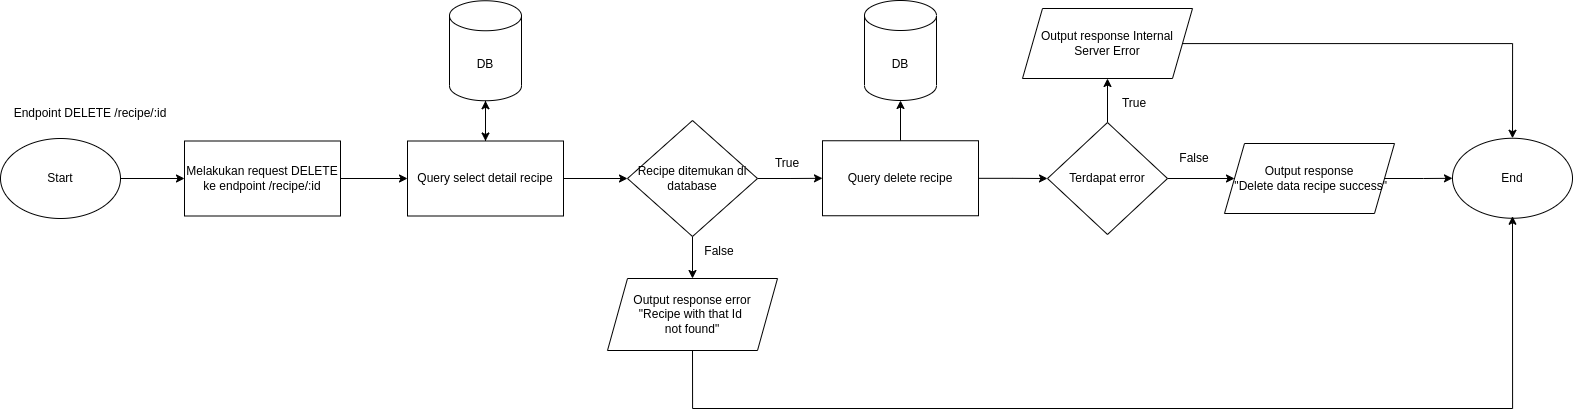

The diagram above was exported from draw.io. Its source (the exported page's mxGraphModel, read from the mxfile embedded in the PNG):
<mxGraphModel dx="2015" dy="-444" grid="1" gridSize="10" guides="1" tooltips="1" connect="1" arrows="1" fold="1" page="1" pageScale="1" pageWidth="827" pageHeight="1169" math="0" shadow="0">
  <root>
    <mxCell id="0" />
    <mxCell id="1" parent="0" />
    <mxCell id="WPkOvZd3w8-zO9eD3u6V-463" value="Start" style="ellipse;whiteSpace=wrap;html=1;" vertex="1" parent="1">
      <mxGeometry x="40" y="1970" width="120" height="80" as="geometry" />
    </mxCell>
    <mxCell id="WPkOvZd3w8-zO9eD3u6V-464" value="Endpoint DELETE /recipe/:id" style="text;html=1;strokeColor=none;fillColor=none;align=center;verticalAlign=middle;whiteSpace=wrap;rounded=0;" vertex="1" parent="1">
      <mxGeometry x="50" y="1930" width="160" height="30" as="geometry" />
    </mxCell>
    <mxCell id="WPkOvZd3w8-zO9eD3u6V-465" style="edgeStyle=orthogonalEdgeStyle;rounded=0;orthogonalLoop=1;jettySize=auto;html=1;" edge="1" parent="1" source="WPkOvZd3w8-zO9eD3u6V-463" target="WPkOvZd3w8-zO9eD3u6V-467">
      <mxGeometry relative="1" as="geometry">
        <mxPoint x="369.9999999999998" y="2010" as="sourcePoint" />
      </mxGeometry>
    </mxCell>
    <mxCell id="WPkOvZd3w8-zO9eD3u6V-466" style="edgeStyle=orthogonalEdgeStyle;rounded=0;orthogonalLoop=1;jettySize=auto;html=1;" edge="1" parent="1" source="WPkOvZd3w8-zO9eD3u6V-467" target="WPkOvZd3w8-zO9eD3u6V-486">
      <mxGeometry relative="1" as="geometry">
        <mxPoint x="444" y="2010" as="targetPoint" />
      </mxGeometry>
    </mxCell>
    <mxCell id="WPkOvZd3w8-zO9eD3u6V-467" value="Melakukan request DELETE ke endpoint /recipe/:id" style="whiteSpace=wrap;html=1;" vertex="1" parent="1">
      <mxGeometry x="224" y="1972.5" width="156" height="75" as="geometry" />
    </mxCell>
    <mxCell id="WPkOvZd3w8-zO9eD3u6V-468" value="End" style="ellipse;whiteSpace=wrap;html=1;" vertex="1" parent="1">
      <mxGeometry x="1492" y="1969.75" width="120" height="80" as="geometry" />
    </mxCell>
    <mxCell id="WPkOvZd3w8-zO9eD3u6V-469" value="DB" style="shape=cylinder3;whiteSpace=wrap;html=1;boundedLbl=1;backgroundOutline=1;size=15;" vertex="1" parent="1">
      <mxGeometry x="904" y="1832" width="72" height="100" as="geometry" />
    </mxCell>
    <mxCell id="WPkOvZd3w8-zO9eD3u6V-470" style="edgeStyle=orthogonalEdgeStyle;rounded=0;orthogonalLoop=1;jettySize=auto;html=1;" edge="1" parent="1" source="WPkOvZd3w8-zO9eD3u6V-472" target="WPkOvZd3w8-zO9eD3u6V-469">
      <mxGeometry relative="1" as="geometry" />
    </mxCell>
    <mxCell id="WPkOvZd3w8-zO9eD3u6V-471" style="edgeStyle=orthogonalEdgeStyle;rounded=0;orthogonalLoop=1;jettySize=auto;html=1;" edge="1" parent="1" source="WPkOvZd3w8-zO9eD3u6V-472" target="WPkOvZd3w8-zO9eD3u6V-475">
      <mxGeometry relative="1" as="geometry" />
    </mxCell>
    <mxCell id="WPkOvZd3w8-zO9eD3u6V-472" value="Query delete recipe" style="whiteSpace=wrap;html=1;" vertex="1" parent="1">
      <mxGeometry x="862" y="1972.25" width="156" height="75" as="geometry" />
    </mxCell>
    <mxCell id="WPkOvZd3w8-zO9eD3u6V-473" style="edgeStyle=orthogonalEdgeStyle;rounded=0;orthogonalLoop=1;jettySize=auto;html=1;" edge="1" parent="1" source="WPkOvZd3w8-zO9eD3u6V-475" target="WPkOvZd3w8-zO9eD3u6V-477">
      <mxGeometry relative="1" as="geometry" />
    </mxCell>
    <mxCell id="WPkOvZd3w8-zO9eD3u6V-474" style="edgeStyle=orthogonalEdgeStyle;rounded=0;orthogonalLoop=1;jettySize=auto;html=1;" edge="1" parent="1" source="WPkOvZd3w8-zO9eD3u6V-475" target="WPkOvZd3w8-zO9eD3u6V-479">
      <mxGeometry relative="1" as="geometry" />
    </mxCell>
    <mxCell id="WPkOvZd3w8-zO9eD3u6V-475" value="Terdapat error" style="rhombus;whiteSpace=wrap;html=1;" vertex="1" parent="1">
      <mxGeometry x="1087" y="1954" width="120" height="112" as="geometry" />
    </mxCell>
    <mxCell id="WPkOvZd3w8-zO9eD3u6V-476" style="edgeStyle=orthogonalEdgeStyle;rounded=0;orthogonalLoop=1;jettySize=auto;html=1;" edge="1" parent="1" source="WPkOvZd3w8-zO9eD3u6V-477" target="WPkOvZd3w8-zO9eD3u6V-468">
      <mxGeometry relative="1" as="geometry">
        <mxPoint x="1554" y="1970" as="targetPoint" />
      </mxGeometry>
    </mxCell>
    <mxCell id="WPkOvZd3w8-zO9eD3u6V-477" value="Output response Internal Server Error" style="shape=parallelogram;perimeter=parallelogramPerimeter;whiteSpace=wrap;html=1;fixedSize=1;" vertex="1" parent="1">
      <mxGeometry x="1062" y="1840" width="170" height="70" as="geometry" />
    </mxCell>
    <mxCell id="WPkOvZd3w8-zO9eD3u6V-478" style="edgeStyle=orthogonalEdgeStyle;rounded=0;orthogonalLoop=1;jettySize=auto;html=1;" edge="1" parent="1" source="WPkOvZd3w8-zO9eD3u6V-479" target="WPkOvZd3w8-zO9eD3u6V-468">
      <mxGeometry relative="1" as="geometry">
        <mxPoint x="1494" y="2010" as="targetPoint" />
      </mxGeometry>
    </mxCell>
    <mxCell id="WPkOvZd3w8-zO9eD3u6V-479" value="Output response&lt;br&gt;&amp;nbsp;&quot;Delete data recipe success&quot;" style="shape=parallelogram;perimeter=parallelogramPerimeter;whiteSpace=wrap;html=1;fixedSize=1;" vertex="1" parent="1">
      <mxGeometry x="1264" y="1975" width="170" height="70" as="geometry" />
    </mxCell>
    <mxCell id="WPkOvZd3w8-zO9eD3u6V-480" value="True" style="text;html=1;strokeColor=none;fillColor=none;align=center;verticalAlign=middle;whiteSpace=wrap;rounded=0;" vertex="1" parent="1">
      <mxGeometry x="1144" y="1920" width="60" height="30" as="geometry" />
    </mxCell>
    <mxCell id="WPkOvZd3w8-zO9eD3u6V-481" value="False" style="text;html=1;strokeColor=none;fillColor=none;align=center;verticalAlign=middle;whiteSpace=wrap;rounded=0;" vertex="1" parent="1">
      <mxGeometry x="1204" y="1975" width="60" height="30" as="geometry" />
    </mxCell>
    <mxCell id="WPkOvZd3w8-zO9eD3u6V-482" style="edgeStyle=orthogonalEdgeStyle;rounded=0;orthogonalLoop=1;jettySize=auto;html=1;" edge="1" parent="1" source="WPkOvZd3w8-zO9eD3u6V-483" target="WPkOvZd3w8-zO9eD3u6V-486">
      <mxGeometry relative="1" as="geometry" />
    </mxCell>
    <mxCell id="WPkOvZd3w8-zO9eD3u6V-483" value="DB" style="shape=cylinder3;whiteSpace=wrap;html=1;boundedLbl=1;backgroundOutline=1;size=15;" vertex="1" parent="1">
      <mxGeometry x="489" y="1832.25" width="72" height="100" as="geometry" />
    </mxCell>
    <mxCell id="WPkOvZd3w8-zO9eD3u6V-484" style="edgeStyle=orthogonalEdgeStyle;rounded=0;orthogonalLoop=1;jettySize=auto;html=1;" edge="1" parent="1" source="WPkOvZd3w8-zO9eD3u6V-486" target="WPkOvZd3w8-zO9eD3u6V-483">
      <mxGeometry relative="1" as="geometry" />
    </mxCell>
    <mxCell id="WPkOvZd3w8-zO9eD3u6V-485" style="edgeStyle=orthogonalEdgeStyle;rounded=0;orthogonalLoop=1;jettySize=auto;html=1;" edge="1" parent="1" source="WPkOvZd3w8-zO9eD3u6V-486" target="WPkOvZd3w8-zO9eD3u6V-489">
      <mxGeometry relative="1" as="geometry" />
    </mxCell>
    <mxCell id="WPkOvZd3w8-zO9eD3u6V-486" value="Query select detail recipe" style="whiteSpace=wrap;html=1;" vertex="1" parent="1">
      <mxGeometry x="447" y="1972.5" width="156" height="75" as="geometry" />
    </mxCell>
    <mxCell id="WPkOvZd3w8-zO9eD3u6V-487" style="edgeStyle=orthogonalEdgeStyle;rounded=0;orthogonalLoop=1;jettySize=auto;html=1;" edge="1" parent="1" source="WPkOvZd3w8-zO9eD3u6V-489" target="WPkOvZd3w8-zO9eD3u6V-491">
      <mxGeometry relative="1" as="geometry" />
    </mxCell>
    <mxCell id="WPkOvZd3w8-zO9eD3u6V-488" style="edgeStyle=orthogonalEdgeStyle;rounded=0;orthogonalLoop=1;jettySize=auto;html=1;" edge="1" parent="1" source="WPkOvZd3w8-zO9eD3u6V-489" target="WPkOvZd3w8-zO9eD3u6V-472">
      <mxGeometry relative="1" as="geometry" />
    </mxCell>
    <mxCell id="WPkOvZd3w8-zO9eD3u6V-489" value="Recipe ditemukan di database" style="rhombus;whiteSpace=wrap;html=1;" vertex="1" parent="1">
      <mxGeometry x="667" y="1952" width="130" height="116" as="geometry" />
    </mxCell>
    <mxCell id="WPkOvZd3w8-zO9eD3u6V-490" style="edgeStyle=orthogonalEdgeStyle;rounded=0;orthogonalLoop=1;jettySize=auto;html=1;" edge="1" parent="1">
      <mxGeometry relative="1" as="geometry">
        <mxPoint x="732.0000000000005" y="2180" as="sourcePoint" />
        <mxPoint x="1552" y="2047.7499999999995" as="targetPoint" />
        <Array as="points">
          <mxPoint x="732" y="2240" />
          <mxPoint x="1552" y="2240" />
        </Array>
      </mxGeometry>
    </mxCell>
    <mxCell id="WPkOvZd3w8-zO9eD3u6V-491" value="Output response error&lt;br&gt;&quot;Recipe with that Id &lt;br&gt;not found&quot;" style="shape=parallelogram;perimeter=parallelogramPerimeter;whiteSpace=wrap;html=1;fixedSize=1;" vertex="1" parent="1">
      <mxGeometry x="647" y="2110" width="170" height="72" as="geometry" />
    </mxCell>
    <mxCell id="WPkOvZd3w8-zO9eD3u6V-492" value="False" style="text;html=1;strokeColor=none;fillColor=none;align=center;verticalAlign=middle;whiteSpace=wrap;rounded=0;" vertex="1" parent="1">
      <mxGeometry x="729" y="2068" width="60" height="30" as="geometry" />
    </mxCell>
    <mxCell id="WPkOvZd3w8-zO9eD3u6V-493" value="True" style="text;html=1;strokeColor=none;fillColor=none;align=center;verticalAlign=middle;whiteSpace=wrap;rounded=0;" vertex="1" parent="1">
      <mxGeometry x="797" y="1980" width="60" height="30" as="geometry" />
    </mxCell>
  </root>
</mxGraphModel>